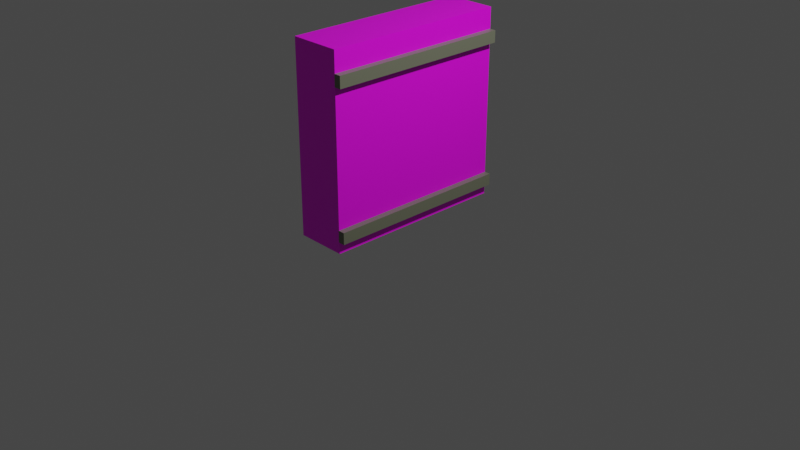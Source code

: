 # Source: wallmark1.blend  (saved by Blender 2.90.8; exported with 4.5.12 LTS)
import bpy
from mathutils import Matrix  # noqa: F401  (used for matrix-valued properties, if any)

bpy.ops.wm.read_factory_settings(use_empty=True)
scene = bpy.context.scene
scene.name = 'Scene'

# ---- collections
col_scene = bpy.data.collections.new('Scene'); scene.collection.children.link(col_scene)
col_asset = bpy.data.collections.new('Asset'); scene.collection.children.link(col_asset)

# ---- images (referenced by path relative to the original .blend; pixels are not part of the script)
import os
ASSET_DIR = os.environ.get("B2B_ASSET_DIR", "")  # directory of the original .blend (textures are referenced by path, not embedded)
HERE = os.path.dirname(os.path.abspath(__file__))  # packed textures are extracted next to this script under _unpacked/

def load_image(name, relpath, width, height, colorspace="sRGB"):
    """Load a texture the original file referenced (path relative to the .blend, or extracted next to this script)."""
    p = next((c for c in (os.path.join(HERE, relpath), os.path.join(ASSET_DIR, relpath)) if relpath and os.path.exists(c)), "")
    if p:
        img = bpy.data.images.load(p, check_existing=True)
        img.name = name
    else:  # same state as the original file: an image datablock whose file is absent (Cycles renders it pink)
        img = bpy.data.images.new(name, width, height)
        img.source = "FILE"
        img.filepath = "//" + (relpath or name)
    img.colorspace_settings.name = colorspace
    return img
img_wallsign_png = load_image('wallsign.png', 'wallsign.png', 1024, 1024, 'sRGB')

# ---- materials (node trees are filled in below, after node groups)
mat_material_001 = bpy.data.materials.new('Material.001')
mat_material_001.use_transparent_shadow = False
mat_material = bpy.data.materials.new('Material')
mat_material.alpha_threshold = 0.0
mat_material.use_transparent_shadow = False
mat_material.line_color = (0.0, 0.0, 0.0, 1.0)

# ---- material node trees
mat_material_001.use_nodes = True; mat_material_001.node_tree.nodes.clear()
_N = mat_material_001.node_tree.nodes; _L = mat_material_001.node_tree.links
n0 = _N.new('ShaderNodeBsdfPrincipled'); n0.name = 'Principled BSDF'; n0.location = (10, 300)
n0.distribution = 'GGX'
n0.subsurface_method = 'BURLEY'
n0.inputs[3].default_value = 1.45
n0.inputs[27].default_value = (0.0, 0.0, 0.0, 1.0)
n0.inputs[28].default_value = 1.0
n1 = _N.new('ShaderNodeOutputMaterial'); n1.name = 'Material Output'; n1.location = (300, 300)
n2 = _N.new('ShaderNodeTexImage'); n2.name = 'Image Texture'; n2.location = (-280, 280)
n2.image = img_wallsign_png
_L.new(n0.outputs[0], n1.inputs[0])
_L.new(n2.outputs[0], n0.inputs[0])
n1.is_active_output = True
mat_material.use_nodes = True; mat_material.node_tree.nodes.clear()
_N = mat_material.node_tree.nodes; _L = mat_material.node_tree.links
n0 = _N.new('ShaderNodeOutputMaterial'); n0.name = 'Material Output'; n0.location = (300, 300)
n1 = _N.new('ShaderNodeBsdfPrincipled'); n1.name = 'Principled BSDF'; n1.location = (10, 300)
n1.distribution = 'GGX'
n1.subsurface_method = 'BURLEY'
n1.inputs[0].default_value = (0.1683, 0.1779, 0.1248, 1.0)
n1.inputs[2].default_value = 0.4
n1.inputs[3].default_value = 1.45
n1.inputs[27].default_value = (0.0, 0.0, 0.0, 1.0)
n1.inputs[28].default_value = 1.0
_L.new(n1.outputs[0], n0.inputs[0])
n0.is_active_output = True

# ---- world
world_world = bpy.data.worlds.new('World'); scene.world = world_world
world_world.use_nodes = True; world_world.node_tree.nodes.clear()
_N = world_world.node_tree.nodes; _L = world_world.node_tree.links
n0 = _N.new('ShaderNodeOutputWorld'); n0.name = 'World Output'; n0.location = (300, 300)
n1 = _N.new('ShaderNodeBackground'); n1.name = 'Background'; n1.location = (10, 300)
n1.inputs[0].default_value = (0.05088, 0.05088, 0.05088, 1.0)
_L.new(n1.outputs[0], n0.inputs[0])
n0.is_active_output = True
world_world.color = (0.05088, 0.05088, 0.05088)
world_world.use_sun_shadow = False
world_world.sun_shadow_jitter_overblur = 0.0

# ---- cameras
cam_camera = bpy.data.cameras.new('Camera')
cam_camera.clip_end = 100.0
cam_camera.ortho_scale = 7.314

# ---- lights
light_light = bpy.data.lights.new('Light', 'POINT')
light_light.transmission_factor = 0.0
light_light.energy = 1000.0
light_light.shadow_soft_size = 0.1
light_light.shadow_maximum_resolution = 0.006
light_light.use_absolute_resolution = True

# ---- meshes
me_cube_001 = bpy.data.meshes.new('Cube.001')
me_cube_001.from_pydata([(-1.0, -1.0, -1.0), (-1.0, -1.0, 1.0), (-1.0, 1.0, -1.0), (-1.0, 1.0, 1.0), (1.0, -1.0, -1.0), (1.0, -1.0, 1.0), (1.0, 1.0, -1.0), (1.0, 1.0, 1.0)], [], [(0, 1, 3, 2), (2, 3, 7, 6), (6, 7, 5, 4), (4, 5, 1, 0), (2, 6, 4, 0), (7, 3, 1, 5)])
_uv = me_cube_001.uv_layers.new(name='UVMap')
_uv.uv.foreach_set('vector', [0.375, 0.0, 0.625, 0.0, 0.625, 0.25, 0.375, 0.25, 0.375, 0.25, 0.625, 0.25, 0.625, 0.5, 0.375, 0.5, 0.375, 0.5, 0.625, 0.5, 0.625, 0.75, 0.375, 0.75, 0.375, 0.75, 0.625, 0.75, 0.625, 1.0, 0.375, 1.0, 0.125, 0.5, 0.375, 0.5, 0.375, 0.75, 0.125, 0.75, 0.625, 0.5, 0.875, 0.5, 0.875, 0.75, 0.625, 0.75])
me_cube_001.materials.append(mat_material_001)
me_cube_001.use_remesh_fix_poles = True
me_cube_001.use_remesh_preserve_attributes = False
me_cube_001.use_mirror_vertex_groups = False
me_cube_001.update()
me_cube_002 = bpy.data.meshes.new('Cube.002')
me_cube_002.from_pydata([(-1.0, -1.0, -1.0), (-1.0, -1.0, 1.0), (-1.0, 1.0, -1.0), (-1.0, 1.0, 1.0), (1.0, -1.0, -1.0), (1.0, -1.0, 1.0), (1.0, 1.0, -1.0), (1.0, 1.0, 1.0)], [], [(0, 1, 3, 2), (2, 3, 7, 6), (6, 7, 5, 4), (4, 5, 1, 0), (2, 6, 4, 0), (7, 3, 1, 5)])
_uv = me_cube_002.uv_layers.new(name='UVMap')
_uv.uv.foreach_set('vector', [0.375, 0.0, 0.625, 0.0, 0.625, 0.25, 0.375, 0.25, 0.375, 0.25, 0.625, 0.25, 0.625, 0.5, 0.375, 0.5, 0.375, 0.5, 0.625, 0.5, 0.625, 0.75, 0.375, 0.75, 0.375, 0.75, 0.625, 0.75, 0.625, 1.0, 0.375, 1.0, 0.125, 0.5, 0.375, 0.5, 0.375, 0.75, 0.125, 0.75, 0.625, 0.5, 0.875, 0.5, 0.875, 0.75, 0.625, 0.75])
me_cube_002.materials.append(mat_material)
me_cube_002.use_remesh_fix_poles = True
me_cube_002.use_remesh_preserve_attributes = False
me_cube_002.use_mirror_vertex_groups = False
me_cube_002.update()
me_cube_003 = bpy.data.meshes.new('Cube.003')
me_cube_003.from_pydata([(-1.0, -1.0, -1.0), (-1.0, -1.0, 1.0), (-1.0, 1.0, -1.0), (-1.0, 1.0, 1.0), (1.0, -1.0, -1.0), (1.0, -1.0, 1.0), (1.0, 1.0, -1.0), (1.0, 1.0, 1.0)], [], [(0, 1, 3, 2), (2, 3, 7, 6), (6, 7, 5, 4), (4, 5, 1, 0), (2, 6, 4, 0), (7, 3, 1, 5)])
_uv = me_cube_003.uv_layers.new(name='UVMap')
_uv.uv.foreach_set('vector', [0.375, 0.0, 0.625, 0.0, 0.625, 0.25, 0.375, 0.25, 0.375, 0.25, 0.625, 0.25, 0.625, 0.5, 0.375, 0.5, 0.375, 0.5, 0.625, 0.5, 0.625, 0.75, 0.375, 0.75, 0.375, 0.75, 0.625, 0.75, 0.625, 1.0, 0.375, 1.0, 0.125, 0.5, 0.375, 0.5, 0.375, 0.75, 0.125, 0.75, 0.625, 0.5, 0.875, 0.5, 0.875, 0.75, 0.625, 0.75])
me_cube_003.materials.append(mat_material)
me_cube_003.use_remesh_fix_poles = True
me_cube_003.use_remesh_preserve_attributes = False
me_cube_003.use_mirror_vertex_groups = False
me_cube_003.update()

# ---- objects
ob_light = bpy.data.objects.new('Light', light_light)
ob_camera = bpy.data.objects.new('Camera', cam_camera)
ob_wall = bpy.data.objects.new('Wall', me_cube_001)
ob_strip0 = bpy.data.objects.new('Strip0', me_cube_002)
ob_strip1 = bpy.data.objects.new('strip1', me_cube_003)

# ---- transforms, parenting, visibility, modifiers, constraints
ob_light.location = (4.076, 1.005, 5.904)
ob_light.rotation_euler = (0.6503, 0.05522, 1.866)
ob_light.lock_rotations_4d = False
ob_light.empty_display_type = 'ARROWS'
ob_light.color = (0.0, 0.0, 0.0, 0.0)
ob_light.lineart.crease_threshold = 0.0
ob_camera.location = (7.359, -6.926, 4.958)
ob_camera.rotation_euler = (1.109, 0.0, 0.8149)
ob_camera.lock_rotations_4d = False
ob_camera.empty_display_type = 'ARROWS'
ob_camera.color = (0.0, 0.0, 0.0, 0.0)
ob_camera.display_type = 'WIRE'
ob_camera.lineart.crease_threshold = 0.0
ob_wall.location = (-0.04453, 0.01509, 1.041)
ob_wall.scale = (0.2719, 1.0, 1.0)
ob_wall.lineart.crease_threshold = 0.0
ob_strip0.location = (0.2621, 0.01208, 1.758)
ob_strip0.scale = (0.0366, 1.0, -0.06209)
ob_strip0.lineart.crease_threshold = 0.0
ob_strip1.location = (0.2588, 0.01382, 0.2241)
ob_strip1.scale = (0.0366, 1.0, -0.06209)
ob_strip1.lineart.crease_threshold = 0.0

# ---- collection membership
col_scene.objects.link(ob_light)
col_scene.objects.link(ob_camera)
col_asset.objects.link(ob_wall)
col_asset.objects.link(ob_strip0)
col_asset.objects.link(ob_strip1)

# ---- scene / render settings (as saved in the file)
scene.camera = ob_camera
scene.frame_start = 1; scene.frame_end = 250; scene.frame_set(1)
scene.render.engine = 'BLENDER_EEVEE_NEXT'
scene.cycles.use_denoising = False
scene.cycles.samples = 128
scene.cycles.sampling_pattern = 'TABULATED_SOBOL'
scene.cycles.use_adaptive_sampling = False
scene.cycles.use_light_tree = False
scene.view_settings.view_transform = 'Filmic'
bpy.context.view_layer.update()
